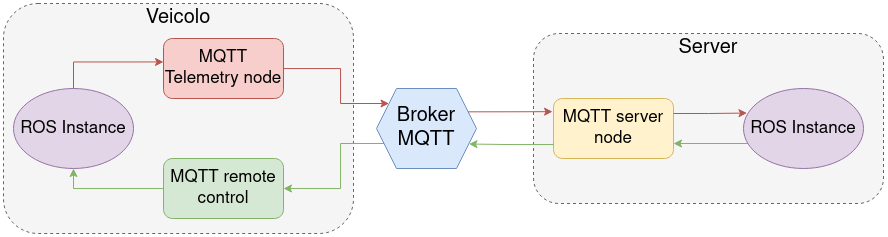

The diagram above was exported from draw.io. Its source (the exported page's mxGraphModel, read from the mxfile embedded in the PNG):
<mxGraphModel dx="2170" dy="736" grid="1" gridSize="10" guides="1" tooltips="1" connect="1" arrows="1" fold="1" page="1" pageScale="1" pageWidth="827" pageHeight="1169" math="0" shadow="0">
  <root>
    <mxCell id="0" />
    <mxCell id="1" parent="0" />
    <mxCell id="BgFrFzfq2ejslkINBQUH-43" value="" style="rounded=1;whiteSpace=wrap;html=1;dashed=1;fillColor=#f5f5f5;fontColor=#333333;strokeColor=#666666;" vertex="1" parent="1">
      <mxGeometry x="-60" y="460" width="350" height="230" as="geometry" />
    </mxCell>
    <mxCell id="BgFrFzfq2ejslkINBQUH-42" value="" style="rounded=1;whiteSpace=wrap;html=1;dashed=1;fillColor=#f5f5f5;fontColor=#333333;strokeColor=#666666;" vertex="1" parent="1">
      <mxGeometry x="470" y="490" width="350" height="170" as="geometry" />
    </mxCell>
    <mxCell id="BgFrFzfq2ejslkINBQUH-26" value="" style="edgeStyle=orthogonalEdgeStyle;rounded=0;orthogonalLoop=1;jettySize=auto;html=1;fillColor=#f8cecc;strokeColor=#b85450;" edge="1" parent="1" source="BgFrFzfq2ejslkINBQUH-3" target="BgFrFzfq2ejslkINBQUH-15">
      <mxGeometry relative="1" as="geometry">
        <Array as="points">
          <mxPoint x="277" y="525" />
          <mxPoint x="277" y="560" />
        </Array>
      </mxGeometry>
    </mxCell>
    <mxCell id="BgFrFzfq2ejslkINBQUH-3" value="&lt;font style=&quot;font-size: 17px;&quot;&gt;MQTT Telemetry node&lt;/font&gt;" style="rounded=1;whiteSpace=wrap;html=1;fillColor=#f8cecc;strokeColor=#b85450;" vertex="1" parent="1">
      <mxGeometry x="100" y="495" width="120" height="60" as="geometry" />
    </mxCell>
    <mxCell id="BgFrFzfq2ejslkINBQUH-31" style="edgeStyle=orthogonalEdgeStyle;rounded=0;orthogonalLoop=1;jettySize=auto;html=1;entryX=0.5;entryY=1;entryDx=0;entryDy=0;fillColor=#d5e8d4;strokeColor=#82b366;" edge="1" parent="1" source="BgFrFzfq2ejslkINBQUH-4" target="BgFrFzfq2ejslkINBQUH-29">
      <mxGeometry relative="1" as="geometry" />
    </mxCell>
    <mxCell id="BgFrFzfq2ejslkINBQUH-4" value="&lt;font style=&quot;font-size: 17px;&quot;&gt;MQTT remote control&lt;/font&gt;" style="rounded=1;whiteSpace=wrap;html=1;fillColor=#d5e8d4;strokeColor=#82b366;" vertex="1" parent="1">
      <mxGeometry x="100" y="615" width="120" height="60" as="geometry" />
    </mxCell>
    <mxCell id="BgFrFzfq2ejslkINBQUH-7" value="&lt;font style=&quot;font-size: 17px;&quot;&gt;MQTT server node&lt;/font&gt;" style="rounded=1;whiteSpace=wrap;html=1;fillColor=#fff2cc;strokeColor=#d6b656;" vertex="1" parent="1">
      <mxGeometry x="490" y="555" width="120" height="60" as="geometry" />
    </mxCell>
    <mxCell id="BgFrFzfq2ejslkINBQUH-37" style="edgeStyle=orthogonalEdgeStyle;rounded=0;orthogonalLoop=1;jettySize=auto;html=1;exitX=0;exitY=1;exitDx=0;exitDy=0;entryX=1;entryY=0.75;entryDx=0;entryDy=0;fillColor=#d5e8d4;strokeColor=#82b366;" edge="1" parent="1" source="BgFrFzfq2ejslkINBQUH-11" target="BgFrFzfq2ejslkINBQUH-7">
      <mxGeometry relative="1" as="geometry">
        <Array as="points">
          <mxPoint x="698" y="600" />
        </Array>
      </mxGeometry>
    </mxCell>
    <mxCell id="BgFrFzfq2ejslkINBQUH-11" value="&lt;font style=&quot;font-size: 17px;&quot;&gt;ROS Instance&lt;/font&gt;" style="ellipse;whiteSpace=wrap;html=1;fillColor=#e1d5e7;strokeColor=#9673a6;" vertex="1" parent="1">
      <mxGeometry x="679.9999999999998" y="545" width="120" height="80" as="geometry" />
    </mxCell>
    <mxCell id="BgFrFzfq2ejslkINBQUH-27" value="" style="edgeStyle=orthogonalEdgeStyle;rounded=0;orthogonalLoop=1;jettySize=auto;html=1;fillColor=#d5e8d4;strokeColor=#82b366;" edge="1" parent="1" source="BgFrFzfq2ejslkINBQUH-15" target="BgFrFzfq2ejslkINBQUH-4">
      <mxGeometry relative="1" as="geometry">
        <Array as="points">
          <mxPoint x="277" y="600" />
          <mxPoint x="277" y="645" />
        </Array>
      </mxGeometry>
    </mxCell>
    <mxCell id="BgFrFzfq2ejslkINBQUH-15" value="&lt;font style=&quot;font-size: 20px;&quot;&gt;Broker MQTT&lt;/font&gt;" style="shape=hexagon;perimeter=hexagonPerimeter2;whiteSpace=wrap;html=1;fixedSize=1;fillColor=#dae8fc;strokeColor=#6c8ebf;" vertex="1" parent="1">
      <mxGeometry x="313" y="545" width="100" height="80" as="geometry" />
    </mxCell>
    <mxCell id="BgFrFzfq2ejslkINBQUH-29" value="&lt;font style=&quot;font-size: 17px;&quot;&gt;ROS Instance&lt;/font&gt;" style="ellipse;whiteSpace=wrap;html=1;fillColor=#e1d5e7;strokeColor=#9673a6;" vertex="1" parent="1">
      <mxGeometry x="-50.00000000000023" y="545" width="120" height="80" as="geometry" />
    </mxCell>
    <mxCell id="BgFrFzfq2ejslkINBQUH-30" style="edgeStyle=orthogonalEdgeStyle;rounded=0;orthogonalLoop=1;jettySize=auto;html=1;entryX=0;entryY=0.391;entryDx=0;entryDy=0;entryPerimeter=0;exitX=0.5;exitY=0;exitDx=0;exitDy=0;fillColor=#f8cecc;strokeColor=#b85450;" edge="1" parent="1" source="BgFrFzfq2ejslkINBQUH-29" target="BgFrFzfq2ejslkINBQUH-3">
      <mxGeometry relative="1" as="geometry" />
    </mxCell>
    <mxCell id="BgFrFzfq2ejslkINBQUH-36" style="edgeStyle=orthogonalEdgeStyle;rounded=0;orthogonalLoop=1;jettySize=auto;html=1;exitX=1;exitY=0.25;exitDx=0;exitDy=0;entryX=0.029;entryY=0.307;entryDx=0;entryDy=0;entryPerimeter=0;fillColor=#f8cecc;strokeColor=#b85450;" edge="1" parent="1" source="BgFrFzfq2ejslkINBQUH-7" target="BgFrFzfq2ejslkINBQUH-11">
      <mxGeometry relative="1" as="geometry" />
    </mxCell>
    <mxCell id="BgFrFzfq2ejslkINBQUH-38" style="edgeStyle=orthogonalEdgeStyle;rounded=0;orthogonalLoop=1;jettySize=auto;html=1;exitX=0;exitY=0.25;exitDx=0;exitDy=0;entryX=0.925;entryY=0.319;entryDx=0;entryDy=0;entryPerimeter=0;fillColor=#d5e8d4;strokeColor=#82b366;" edge="1" parent="1">
      <mxGeometry relative="1" as="geometry">
        <mxPoint x="490" y="600" as="sourcePoint" />
        <mxPoint x="405.5" y="600.52" as="targetPoint" />
        <Array as="points">
          <mxPoint x="489.5" y="601" />
          <mxPoint x="445.5" y="601" />
        </Array>
      </mxGeometry>
    </mxCell>
    <mxCell id="BgFrFzfq2ejslkINBQUH-41" style="edgeStyle=orthogonalEdgeStyle;rounded=0;orthogonalLoop=1;jettySize=auto;html=1;exitX=1;exitY=0.25;exitDx=0;exitDy=0;entryX=-0.008;entryY=0.219;entryDx=0;entryDy=0;entryPerimeter=0;fillColor=#f8cecc;strokeColor=#b85450;" edge="1" parent="1" source="BgFrFzfq2ejslkINBQUH-15" target="BgFrFzfq2ejslkINBQUH-7">
      <mxGeometry relative="1" as="geometry" />
    </mxCell>
    <mxCell id="BgFrFzfq2ejslkINBQUH-45" value="&lt;font style=&quot;font-size: 20px;&quot;&gt;Server&lt;/font&gt;" style="text;html=1;align=center;verticalAlign=middle;whiteSpace=wrap;rounded=0;" vertex="1" parent="1">
      <mxGeometry x="615" y="490" width="60" height="30" as="geometry" />
    </mxCell>
    <mxCell id="BgFrFzfq2ejslkINBQUH-46" value="&lt;font style=&quot;font-size: 20px;&quot;&gt;Veicolo&lt;/font&gt;" style="text;html=1;align=center;verticalAlign=middle;whiteSpace=wrap;rounded=0;" vertex="1" parent="1">
      <mxGeometry x="85" y="460" width="60" height="30" as="geometry" />
    </mxCell>
  </root>
</mxGraphModel>